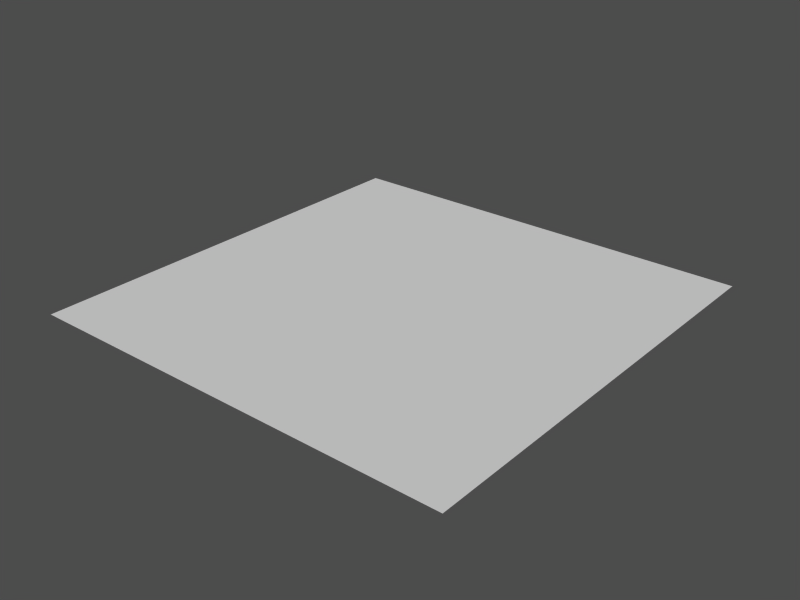 # Source: skinny_guy.blend  (saved by Blender 2.34.0; exported with 4.5.12 LTS)
import bpy
from mathutils import Matrix  # noqa: F401  (used for matrix-valued properties, if any)

bpy.ops.wm.read_factory_settings(use_empty=True)
scene = bpy.context.scene
scene.name = 'bg'

# ---- collections
col_collection_1 = bpy.data.collections.new('Collection 1'); scene.collection.children.link(col_collection_1)

# ---- materials (node trees are filled in below, after node groups)
mat_grey = bpy.data.materials.new('Grey')
mat_grey.alpha_threshold = 0.0
mat_grey.preview_render_type = 'FLAT'
mat_grey.roughness = 0.5
mat_grey.specular_intensity = 0.0
mat_grey.line_color = (0.0, 0.0, 0.0, 0.4726)

# ---- material node trees

# ---- meshes
me_plane_001 = bpy.data.meshes.new('Plane.001')
me_plane_001.from_pydata([(1.0, 1.0, 0.0), (1.0, -1.0, 0.0), (-1.0, -1.0, 0.0), (-1.0, 1.0, 0.0)], [], [(0, 3, 2, 1)])
me_plane_001.materials.append(mat_grey)
me_plane_001.use_remesh_preserve_volume = False
me_plane_001.use_remesh_preserve_attributes = False
me_plane_001.use_mirror_vertex_groups = False
me_plane_001.update()

# ---- objects
ob_plane = bpy.data.objects.new('Plane', me_plane_001)

# ---- transforms, parenting, visibility, modifiers, constraints
ob_plane.location = (0.0, 0.0, 0.0)
ob_plane.scale = (20.0, 20.0, 20.0)
ob_plane.lock_rotations_4d = False
ob_plane.empty_display_type = 'ARROWS'
ob_plane.color = (0.0, 0.0, 0.0, 1.0)
ob_plane.lineart.crease_threshold = 0.0

# ---- collection membership
col_collection_1.objects.link(ob_plane)

# ---- scene / render settings (as saved in the file)
scene.frame_start = 1; scene.frame_end = 250; scene.frame_set(1)
scene.render.engine = 'BLENDER_EEVEE_NEXT'
scene.render.image_settings.file_format = 'JPEG'
scene.render.image_settings.color_mode = 'RGB'
scene.render.image_settings.compression = 90
scene.render.resolution_x = 640
scene.render.resolution_y = 480
scene.render.resolution_percentage = 50
scene.render.pixel_aspect_x = 100.0
scene.render.pixel_aspect_y = 100.0
scene.render.fps = 25
scene.render.dither_intensity = 0.0
scene.render.use_compositing = False
scene.render.use_sequencer = False
scene.render.bake_bias = 0.0
scene.render.use_stamp_time = False
scene.render.use_stamp_date = False
scene.render.use_stamp_frame = False
scene.render.use_stamp_camera = False
scene.render.use_stamp_scene = False
scene.render.use_stamp_filename = False
scene.render.use_stamp_render_time = False
scene.render.stamp_font_size = 0
scene.cycles.use_denoising = False
scene.cycles.samples = 10
scene.cycles.sampling_pattern = 'TABULATED_SOBOL'
scene.cycles.light_sampling_threshold = 0.0
scene.cycles.use_adaptive_sampling = False
scene.cycles.use_light_tree = False
scene.cycles.blur_glossy = 0.0
scene.cycles.volume_bounces = 1
scene.cycles.pixel_filter_type = 'GAUSSIAN'
scene.cycles.sample_clamp_indirect = 0.0
scene.view_settings.view_transform = 'Raw'
bpy.context.view_layer.update()

# ---- added for rendering (the .blend has no active camera and no usable light): camera, sun + grey world if the file has none
cam_auto = bpy.data.cameras.new('AutoCamera')
cam_auto.lens = 50.0
cam_auto.sensor_width = 36.0
cam_auto.clip_end = 1000.0
ob_auto_camera = bpy.data.objects.new('AutoCamera', cam_auto)
scene.collection.objects.link(ob_auto_camera)
ob_auto_camera.location = (52.3386, -62.8063, 41.8709)
ob_auto_camera.rotation_euler = (1.09748, -7.21219e-08, 0.694738)
scene.camera = ob_auto_camera
light_auto_sun = bpy.data.lights.new('AutoSun', 'SUN')
light_auto_sun.energy = 3.0
light_auto_sun.angle = 0.0523599
ob_auto_sun = bpy.data.objects.new('AutoSun', light_auto_sun)
scene.collection.objects.link(ob_auto_sun)
ob_auto_sun.rotation_euler = (0.872665, 0.174533, 0.523599)
if scene.world is None:
    world_auto = bpy.data.worlds.new('AutoWorld')
    world_auto.color = (0.3, 0.3, 0.3)
    scene.world = world_auto
bpy.context.view_layer.update()
